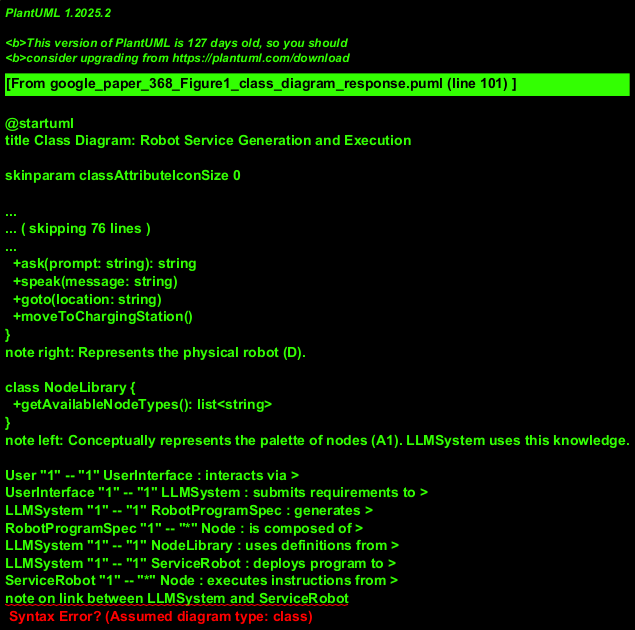

The diagram above was rendered by PlantUML. Its source (embedded in the PNG):
@startuml
title Class Diagram: Robot Service Generation and Execution

skinparam classAttributeIconSize 0

class User {
  +userID: string
}
note right: Represents the person (F) interacting with the system.

class UserInterface {
  +displayPrompt(text: string)
  +getInput(): string
  +showProgramLogic(logic: VisualLogic)
}
note right: Represents the interface (B) where the user provides requirements.

class LLMSystem <<Service>> {
  -knowledgeBase: string
  +processNaturalLanguageRequest(request: string): RobotProgramSpec
  +generateProgramCode(spec: RobotProgramSpec): string
  +confirmUnderstanding(spec: RobotProgramSpec): string
  +generateVisualLogic(spec: RobotProgramSpec): VisualLogic
}
note left: Represents the LLMs (E) processing input and generating the program.

class RobotProgramSpec {
  +taskName: string
  +sequenceOfNodes: list<Node>
  +variables: map<string, any>
}
note right: An intermediate representation of the robot's task.

abstract class Node <<Abstract>> {
  +nodeID: string
  +execute(robot: ServiceRobot, context: map)
}
note left: Base class for all operations in the Node Library (A1).

class GotoNode extends Node {
  +targetLocation: string
  +execute(robot: ServiceRobot, context: map)
}
class SpeakNode extends Node {
  +message: string
  +execute(robot: ServiceRobot, context: map)
}
class AskNode extends Node {
  +prompt: string
  +variableToStoreResult: string
  +execute(robot: ServiceRobot, context: map): string
}
class IfNode extends Node {
  +condition: string
  +trueBranch: list<Node>
  +falseBranch: list<Node>
  +execute(robot: ServiceRobot, context: map)
}
class EndNode extends Node {
  +execute(robot: ServiceRobot, context: map)
}
class VariableDeclarationNode extends Node {
    +variableName: string
    +initialValue: any
}
class VariableAssignmentNode extends Node {
    +variableName: string
    +valueExpression: string
}
class HumanDetectionNode extends Node {}
class ServiceWakeWordNode extends Node {}
class LoopNode extends Node {}


class ServiceRobot <<Device>> {
  +robotID: string
  -currentLocation: string
  -programCode: string
  +deployProgram(code: string)
  +executeProgram()
  +userRequest(requestText: string)
  +ask(prompt: string): string
  +speak(message: string)
  +goto(location: string)
  +moveToChargingStation()
}
note right: Represents the physical robot (D).

class NodeLibrary {
  +getAvailableNodeTypes(): list<string>
}
note left: Conceptually represents the palette of nodes (A1). LLMSystem uses this knowledge.

User "1" -- "1" UserInterface : interacts via >
UserInterface "1" -- "1" LLMSystem : submits requirements to >
LLMSystem "1" -- "1" RobotProgramSpec : generates >
RobotProgramSpec "1" -- "*" Node : is composed of >
LLMSystem "1" -- "1" NodeLibrary : uses definitions from >
LLMSystem "1" -- "1" ServiceRobot : deploys program to >
ServiceRobot "1" -- "*" Node : executes instructions from >
note on link between LLMSystem and ServiceRobot
  The LLMSystem generates code (string) which is then deployed.
  The ServiceRobot interprets this code, effectively executing the sequence of Nodes.
end note

@enduml